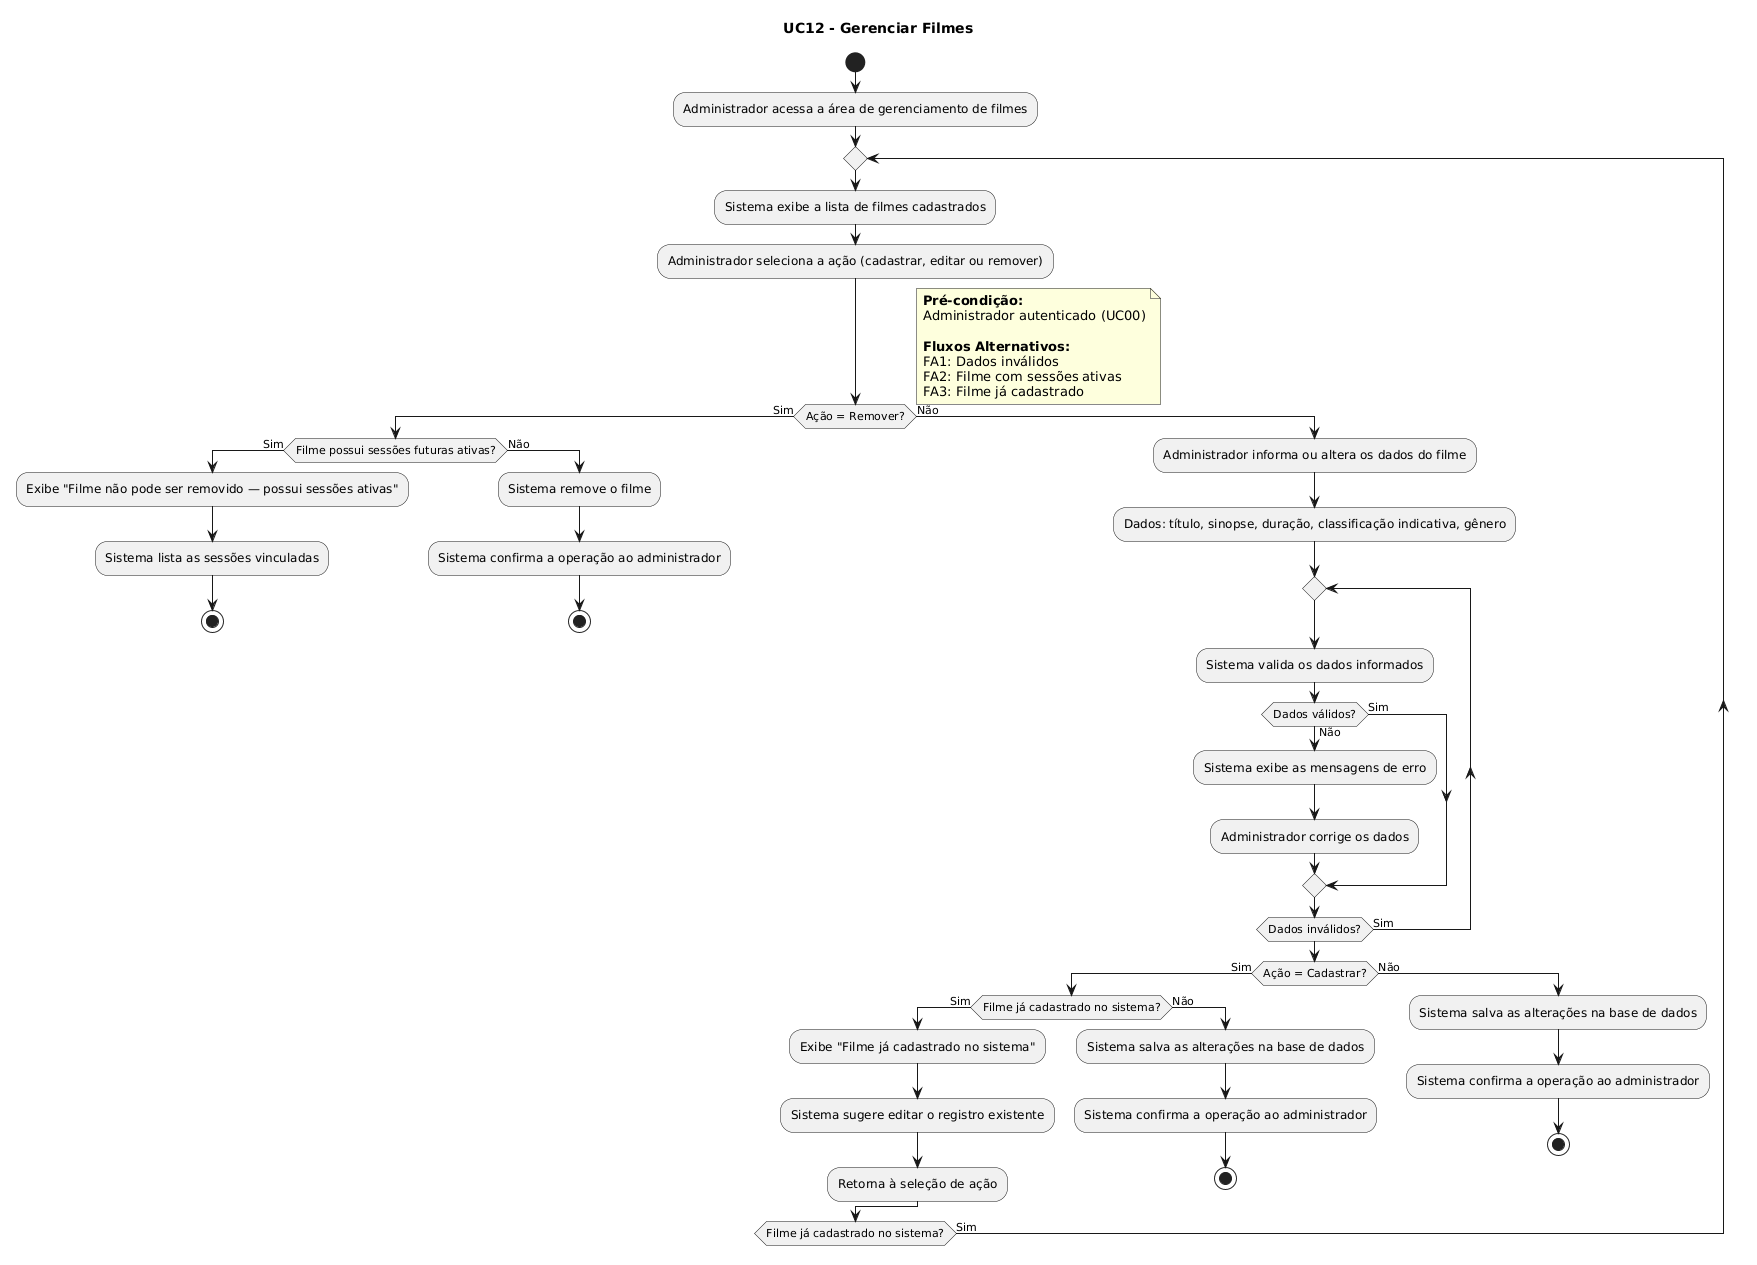

The diagram above was rendered by PlantUML. Its source (embedded in the PNG):
@startuml
title UC12 - Gerenciar Filmes

start
:Administrador acessa a área de gerenciamento de filmes;

repeat
  :Sistema exibe a lista de filmes cadastrados;
  :Administrador seleciona a ação (cadastrar, editar ou remover);

  if (Ação = Remover?) then (Sim)
    if (Filme possui sessões futuras ativas?) then (Sim)
      :Exibe "Filme não pode ser removido — possui sessões ativas";
      :Sistema lista as sessões vinculadas;
      stop
    else (Não)
      :Sistema remove o filme;
      :Sistema confirma a operação ao administrador;
      stop
    endif
  else (Não)
    :Administrador informa ou altera os dados do filme;
    :Dados: título, sinopse, duração, classificação indicativa, gênero;

    repeat
      :Sistema valida os dados informados;

      if (Dados válidos?) then (Sim)
      else (Não)
        :Sistema exibe as mensagens de erro;
        :Administrador corrige os dados;
      endif
    repeat while (Dados inválidos?) is (Sim)

    if (Ação = Cadastrar?) then (Sim)
      if (Filme já cadastrado no sistema?) then (Sim)
        :Exibe "Filme já cadastrado no sistema";
        :Sistema sugere editar o registro existente;
        :Retorna à seleção de ação;
      else (Não)
        :Sistema salva as alterações na base de dados;
        :Sistema confirma a operação ao administrador;
        stop
      endif
    else (Não)
      :Sistema salva as alterações na base de dados;
      :Sistema confirma a operação ao administrador;
      stop
    endif
  endif
repeat while (Filme já cadastrado no sistema?) is (Sim)

note right
  **Pré-condição:**
  Administrador autenticado (UC00)

  **Fluxos Alternativos:**
  FA1: Dados inválidos
  FA2: Filme com sessões ativas
  FA3: Filme já cadastrado
end note
@enduml